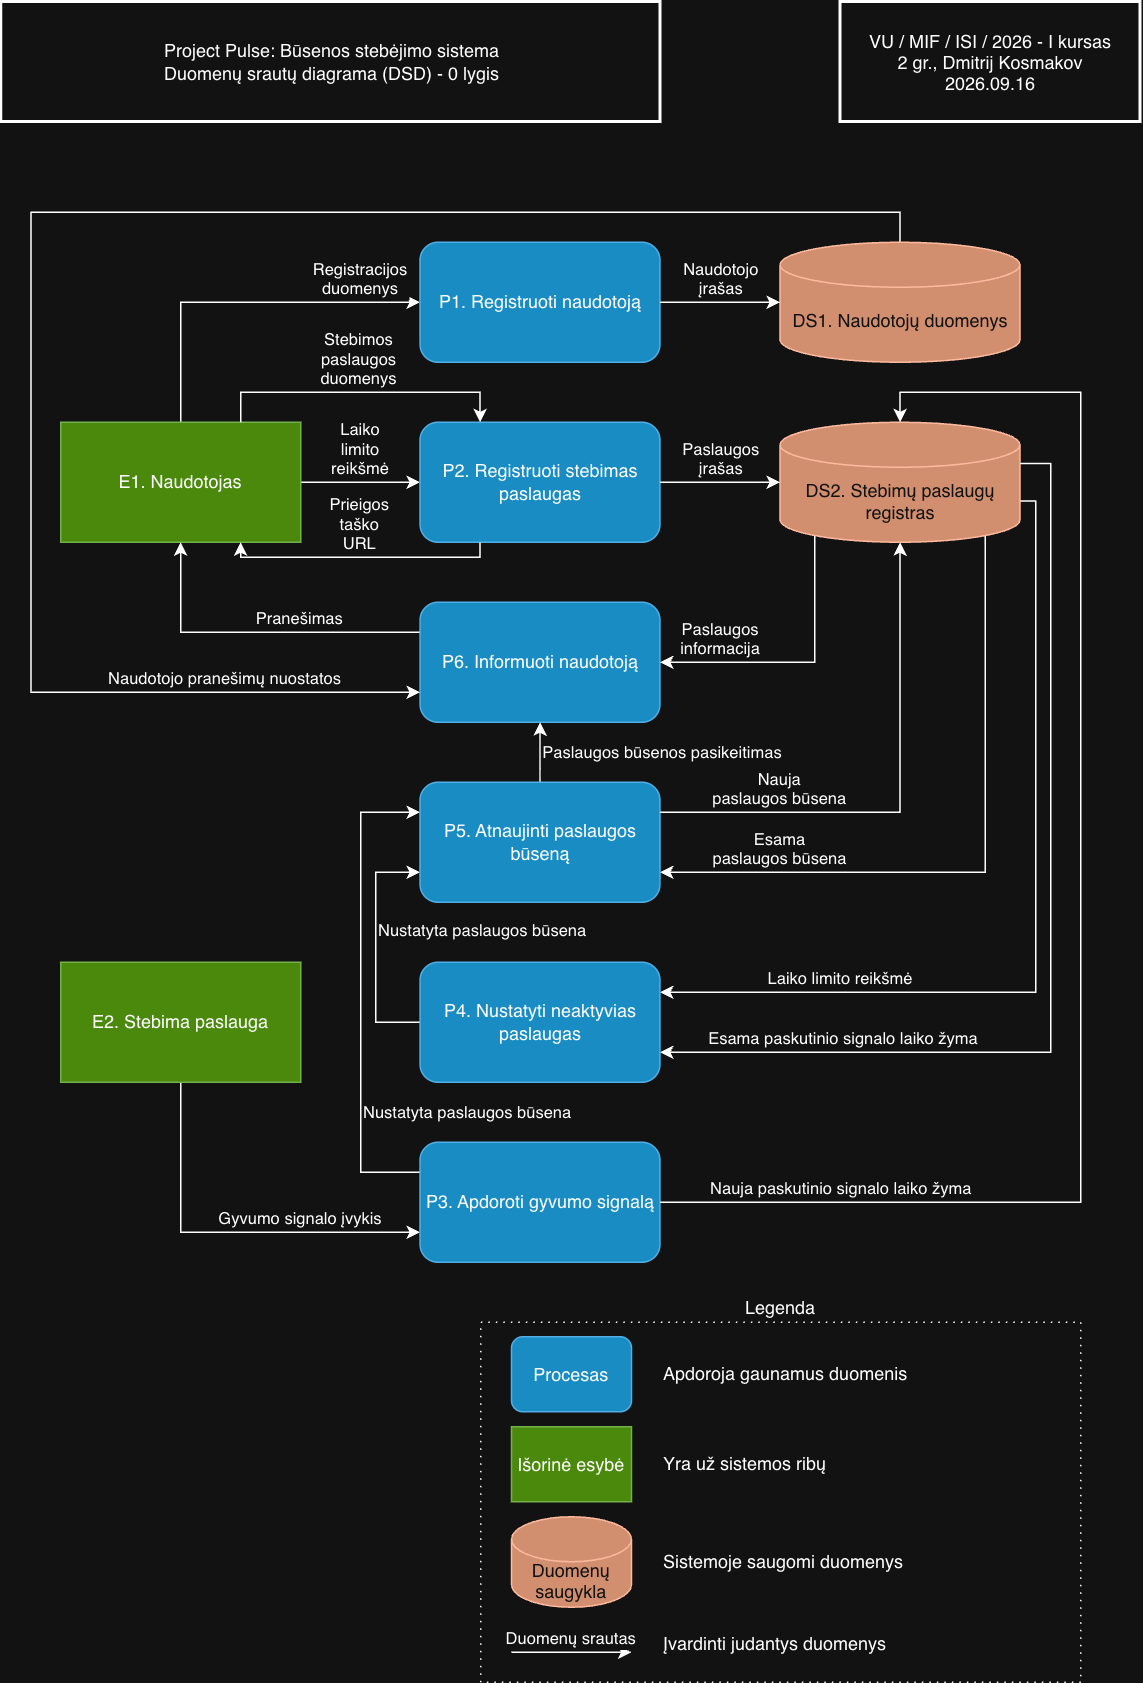

The diagram above was exported from draw.io. Its source (the exported page's mxGraphModel, read from the mxfile embedded in the PNG):
<mxGraphModel dx="1414" dy="1032" grid="1" gridSize="10" guides="1" tooltips="1" connect="1" arrows="1" fold="1" page="1" pageScale="1" pageWidth="827" pageHeight="1169" math="1" shadow="0">
  <root>
    <mxCell id="0" />
    <mxCell id="1" parent="0" />
    <mxCell id="6rGQJMClY9yfyk3b1pXM-10" parent="1" style="text;whiteSpace=wrap;align=center;verticalAlign=middle;rounded=0;fillStyle=hatch;strokeColor=default;strokeWidth=2;" value="Project Pulse: Būsenos stebėjimo sistema&#10;Duomenų srautų diagrama (DSD) - 0 lygis" vertex="1">
      <mxGeometry height="80" width="439.5" x="40.5" y="40" as="geometry" />
    </mxCell>
    <mxCell id="6rGQJMClY9yfyk3b1pXM-40" parent="1" style="text;align=center;verticalAlign=middle;rounded=0;fillStyle=hatch;strokeColor=default;strokeWidth=2;" value="VU / MIF / ISI / 2026 - I kursas&#10;2 gr., Dmitrij Kosmakov&#10;2026.09.16" vertex="1">
      <mxGeometry height="80" width="200" x="600" y="40" as="geometry" />
    </mxCell>
    <mxCell id="L40w1Okp0j2jzEL_pVSA-18" edge="1" parent="1" source="L40w1Okp0j2jzEL_pVSA-6" style="edgeStyle=orthogonalEdgeStyle;rounded=0;orthogonalLoop=1;jettySize=auto;exitX=0.5;exitY=0;exitDx=0;exitDy=0;entryX=0;entryY=0.5;entryDx=0;entryDy=0;labelPosition=center;verticalLabelPosition=top;align=center;verticalAlign=bottom;" target="L40w1Okp0j2jzEL_pVSA-7" value="Registracijos&#10;duomenys">
      <mxGeometry relative="1" x="0.6701" as="geometry">
        <mxPoint as="offset" />
        <Array as="points">
          <mxPoint x="160" y="240.03" />
        </Array>
      </mxGeometry>
    </mxCell>
    <mxCell id="L40w1Okp0j2jzEL_pVSA-83" edge="1" parent="1" source="L40w1Okp0j2jzEL_pVSA-6" style="edgeStyle=orthogonalEdgeStyle;rounded=0;orthogonalLoop=1;jettySize=auto;entryX=0;entryY=0.5;entryDx=0;entryDy=0;labelPosition=center;verticalLabelPosition=top;align=center;verticalAlign=bottom;exitX=1;exitY=0.5;exitDx=0;exitDy=0;" target="L40w1Okp0j2jzEL_pVSA-9" value="Laiko&#10;limito&#10;reikšmė">
      <mxGeometry relative="1" as="geometry">
        <mxPoint x="270" y="380" as="sourcePoint" />
      </mxGeometry>
    </mxCell>
    <mxCell id="L40w1Okp0j2jzEL_pVSA-6" parent="1" style="dashed=0;whiteSpace=wrap;fillColor=#60a917;strokeColor=#2D7600;gradientColor=none;" value="E1. Naudotojas" vertex="1">
      <mxGeometry height="80" width="160" x="80" y="320" as="geometry" />
    </mxCell>
    <mxCell id="L40w1Okp0j2jzEL_pVSA-7" parent="1" style="rounded=1;whiteSpace=wrap;fillColor=#1ba1e2;strokeColor=#006EAF;" value="P1. Registruoti naudotoją" vertex="1">
      <mxGeometry height="80" width="160" x="319.5" y="200" as="geometry" />
    </mxCell>
    <mxCell id="L40w1Okp0j2jzEL_pVSA-25" edge="1" parent="1" source="L40w1Okp0j2jzEL_pVSA-8" style="edgeStyle=orthogonalEdgeStyle;rounded=0;orthogonalLoop=1;jettySize=auto;exitX=0.5;exitY=1;exitDx=0;exitDy=0;entryX=0;entryY=0.75;entryDx=0;entryDy=0;labelPosition=center;verticalLabelPosition=top;align=center;verticalAlign=bottom;" target="L40w1Okp0j2jzEL_pVSA-10" value="Gyvumo signalo įvykis">
      <mxGeometry relative="1" x="0.3873" as="geometry">
        <mxPoint as="offset" />
      </mxGeometry>
    </mxCell>
    <mxCell id="L40w1Okp0j2jzEL_pVSA-8" parent="1" style="dashed=0;whiteSpace=wrap;fillColor=#60a917;strokeColor=#2D7600;gradientColor=none;" value="E2. Stebima paslauga" vertex="1">
      <mxGeometry height="80" width="160" x="80" y="680" as="geometry" />
    </mxCell>
    <mxCell id="L40w1Okp0j2jzEL_pVSA-9" parent="1" style="rounded=1;whiteSpace=wrap;fillColor=#1ba1e2;strokeColor=#006EAF;" value="P2. Registruoti stebimas paslaugas" vertex="1">
      <mxGeometry height="80" width="160" x="319.5" y="320" as="geometry" />
    </mxCell>
    <mxCell id="L40w1Okp0j2jzEL_pVSA-90" edge="1" parent="1" source="L40w1Okp0j2jzEL_pVSA-10" style="edgeStyle=orthogonalEdgeStyle;rounded=0;orthogonalLoop=1;jettySize=auto;exitX=0;exitY=0.25;exitDx=0;exitDy=0;entryX=0;entryY=0.25;entryDx=0;entryDy=0;labelPosition=right;verticalLabelPosition=middle;align=left;verticalAlign=middle;" target="L40w1Okp0j2jzEL_pVSA-88" value="Nustatyta paslaugos būsena">
      <mxGeometry relative="1" x="-0.4984" as="geometry">
        <mxPoint as="offset" />
        <Array as="points">
          <mxPoint x="280" y="820" />
          <mxPoint x="280" y="580" />
        </Array>
      </mxGeometry>
    </mxCell>
    <mxCell id="L40w1Okp0j2jzEL_pVSA-10" parent="1" style="rounded=1;whiteSpace=wrap;fillColor=#1ba1e2;strokeColor=#006EAF;" value="P3. Apdoroti gyvumo signalą" vertex="1">
      <mxGeometry height="80" width="160" x="319.5" y="800" as="geometry" />
    </mxCell>
    <mxCell id="L40w1Okp0j2jzEL_pVSA-49" edge="1" parent="1" source="L40w1Okp0j2jzEL_pVSA-12" style="edgeStyle=orthogonalEdgeStyle;rounded=0;orthogonalLoop=1;jettySize=auto;exitX=0;exitY=0.25;exitDx=0;exitDy=0;entryX=0.5;entryY=1;entryDx=0;entryDy=0;align=center;labelPosition=center;verticalLabelPosition=top;verticalAlign=bottom;" target="L40w1Okp0j2jzEL_pVSA-6" value="Pranešimas">
      <mxGeometry relative="1" x="-0.2756" as="geometry">
        <mxPoint as="offset" />
        <Array as="points">
          <mxPoint x="160" y="460" />
        </Array>
      </mxGeometry>
    </mxCell>
    <mxCell id="L40w1Okp0j2jzEL_pVSA-12" parent="1" style="rounded=1;whiteSpace=wrap;fillColor=#1ba1e2;strokeColor=#006EAF;" value="P6. Informuoti naudotoją" vertex="1">
      <mxGeometry height="80" width="160" x="319.5" y="440" as="geometry" />
    </mxCell>
    <mxCell id="L40w1Okp0j2jzEL_pVSA-31" edge="1" parent="1" source="L40w1Okp0j2jzEL_pVSA-15" style="edgeStyle=orthogonalEdgeStyle;rounded=0;orthogonalLoop=1;jettySize=auto;entryX=0;entryY=0.75;entryDx=0;entryDy=0;labelPosition=center;verticalLabelPosition=top;align=center;verticalAlign=bottom;jumpStyle=arc;exitX=0.5;exitY=0;exitDx=0;exitDy=0;exitPerimeter=0;" target="L40w1Okp0j2jzEL_pVSA-12" value="Naudotojo pranešimų nuostatos">
      <mxGeometry relative="1" x="0.7803" as="geometry">
        <mxPoint as="offset" />
        <Array as="points">
          <mxPoint x="639.52" y="180" />
          <mxPoint x="60.05" y="180" />
          <mxPoint x="60.05" y="500" />
        </Array>
        <mxPoint x="240" y="480" as="sourcePoint" />
      </mxGeometry>
    </mxCell>
    <mxCell id="L40w1Okp0j2jzEL_pVSA-15" parent="1" style="shape=cylinder3;whiteSpace=wrap;boundedLbl=1;backgroundOutline=1;size=15;fillColor=#a0522d;strokeColor=#6D1F00;fontColor=#ffffff;" value="DS1. Naudotojų duomenys" vertex="1">
      <mxGeometry height="80" width="160" x="559.5" y="200" as="geometry" />
    </mxCell>
    <mxCell id="L40w1Okp0j2jzEL_pVSA-30" edge="1" parent="1" source="L40w1Okp0j2jzEL_pVSA-16" style="edgeStyle=orthogonalEdgeStyle;rounded=0;orthogonalLoop=1;jettySize=auto;exitX=0.145;exitY=1;exitDx=0;exitDy=-4.35;exitPerimeter=0;entryX=1;entryY=0.5;entryDx=0;entryDy=0;labelPosition=center;verticalLabelPosition=top;align=center;verticalAlign=bottom;jumpStyle=arc;" target="L40w1Okp0j2jzEL_pVSA-12" value="Paslaugos&#10;informacija">
      <mxGeometry relative="1" x="0.5659" as="geometry">
        <mxPoint as="offset" />
        <Array as="points">
          <mxPoint x="582.69" y="480.03" />
        </Array>
      </mxGeometry>
    </mxCell>
    <mxCell id="L40w1Okp0j2jzEL_pVSA-92" edge="1" parent="1" source="L40w1Okp0j2jzEL_pVSA-16" style="edgeStyle=orthogonalEdgeStyle;rounded=0;orthogonalLoop=1;jettySize=auto;exitX=0.855;exitY=1;exitDx=0;exitDy=-4.35;exitPerimeter=0;labelPosition=center;verticalLabelPosition=top;align=center;verticalAlign=bottom;jumpStyle=none;entryX=1;entryY=0.75;entryDx=0;entryDy=0;" target="L40w1Okp0j2jzEL_pVSA-88" value="Esama&#10;paslaugos būsena">
      <mxGeometry relative="1" x="0.635" as="geometry">
        <mxPoint as="offset" />
        <Array as="points">
          <mxPoint x="696.29" y="620.03" />
        </Array>
        <mxPoint x="719" y="680" as="targetPoint" />
      </mxGeometry>
    </mxCell>
    <mxCell id="L40w1Okp0j2jzEL_pVSA-97" edge="1" parent="1" source="L40w1Okp0j2jzEL_pVSA-16" style="edgeStyle=orthogonalEdgeStyle;rounded=0;orthogonalLoop=1;jettySize=auto;exitX=1;exitY=0;exitDx=0;exitDy=52.5;exitPerimeter=0;entryX=1;entryY=0.25;entryDx=0;entryDy=0;labelPosition=center;verticalLabelPosition=top;align=center;verticalAlign=bottom;" target="L40w1Okp0j2jzEL_pVSA-84" value="Laiko limito reikšmė">
      <mxGeometry relative="1" x="0.5905" as="geometry">
        <mxPoint as="offset" />
        <Array as="points">
          <mxPoint x="730" y="372.52" />
          <mxPoint x="730" y="700" />
        </Array>
      </mxGeometry>
    </mxCell>
    <mxCell id="L40w1Okp0j2jzEL_pVSA-16" parent="1" style="shape=cylinder3;whiteSpace=wrap;boundedLbl=1;backgroundOutline=1;size=15;fillColor=#a0522d;strokeColor=#6D1F00;points=[[0,0,0,0,15],[0,0,0,0,27.5],[0,0,0,0,52.5],[0,0.25,0,0,0],[0,0.5,0,0,0],[0,0.75,0,0,0],[0,1,0,0,-15],[0.145,0,0,0,4.35],[0.145,1,0,0,-4.35],[0.5,0,0,0,0],[0.5,1,0,0,0],[0.855,0,0,0,4.35],[0.855,1,0,0,-4.35],[1,0,0,0,15],[1,0,0,0,27.5],[1,0,0,0,52.5],[1,0.5,0,0,0],[1,1,0,0,-15]];fontColor=#ffffff;shadow=0;" value="DS2. Stebimų paslaugų registras" vertex="1">
      <mxGeometry height="80" width="160" x="559.5" y="320" as="geometry" />
    </mxCell>
    <mxCell id="L40w1Okp0j2jzEL_pVSA-21" edge="1" parent="1" source="L40w1Okp0j2jzEL_pVSA-7" style="edgeStyle=orthogonalEdgeStyle;rounded=0;orthogonalLoop=1;jettySize=auto;exitX=1;exitY=0.5;exitDx=0;exitDy=0;entryX=0;entryY=0.5;entryDx=0;entryDy=0;labelPosition=center;verticalLabelPosition=top;align=center;verticalAlign=bottom;entryPerimeter=0;" target="L40w1Okp0j2jzEL_pVSA-15" value="Naudotojo&#10;įrašas">
      <mxGeometry relative="1" x="0.0125" as="geometry">
        <mxPoint as="offset" />
        <Array as="points">
          <mxPoint x="542.5" y="240" />
          <mxPoint x="542.5" y="240" />
        </Array>
        <mxPoint x="580.5" y="200" as="sourcePoint" />
        <mxPoint x="502.5" y="200" as="targetPoint" />
      </mxGeometry>
    </mxCell>
    <mxCell id="L40w1Okp0j2jzEL_pVSA-22" edge="1" parent="1" source="L40w1Okp0j2jzEL_pVSA-6" style="edgeStyle=orthogonalEdgeStyle;rounded=0;orthogonalLoop=1;jettySize=auto;exitX=0.75;exitY=0;exitDx=0;exitDy=0;entryX=0.25;entryY=0;entryDx=0;entryDy=0;labelPosition=center;verticalLabelPosition=top;align=center;verticalAlign=bottom;" target="L40w1Okp0j2jzEL_pVSA-9" value="Stebimos&#10;paslaugos&#10;duomenys">
      <mxGeometry relative="1" x="-0.0062" as="geometry">
        <mxPoint as="offset" />
        <Array as="points">
          <mxPoint x="200" y="300" />
          <mxPoint x="359.52" y="300" />
        </Array>
        <mxPoint x="492.5" y="110" as="sourcePoint" />
        <mxPoint x="650.5" y="110" as="targetPoint" />
      </mxGeometry>
    </mxCell>
    <mxCell id="L40w1Okp0j2jzEL_pVSA-23" edge="1" parent="1" source="L40w1Okp0j2jzEL_pVSA-9" style="edgeStyle=orthogonalEdgeStyle;rounded=0;orthogonalLoop=1;jettySize=auto;exitX=1;exitY=0.5;exitDx=0;exitDy=0;entryX=0;entryY=0.5;entryDx=0;entryDy=0;entryPerimeter=0;labelPosition=center;verticalLabelPosition=top;align=center;verticalAlign=bottom;" target="L40w1Okp0j2jzEL_pVSA-16" value="Paslaugos&#10;įrašas">
      <mxGeometry relative="1" x="0.0125" as="geometry">
        <mxPoint as="offset" />
      </mxGeometry>
    </mxCell>
    <mxCell id="L40w1Okp0j2jzEL_pVSA-24" edge="1" parent="1" source="L40w1Okp0j2jzEL_pVSA-9" style="edgeStyle=orthogonalEdgeStyle;rounded=0;orthogonalLoop=1;jettySize=auto;exitX=0.25;exitY=1;exitDx=0;exitDy=0;labelPosition=center;verticalLabelPosition=top;align=center;verticalAlign=bottom;entryX=0.75;entryY=1;entryDx=0;entryDy=0;" target="L40w1Okp0j2jzEL_pVSA-6" value="Prieigos&#10;taško&#10;URL">
      <mxGeometry relative="1" as="geometry">
        <Array as="points">
          <mxPoint x="359.52" y="410" />
          <mxPoint x="200" y="410" />
        </Array>
        <mxPoint x="370.5" y="170" as="sourcePoint" />
        <mxPoint x="189" y="420" as="targetPoint" />
      </mxGeometry>
    </mxCell>
    <mxCell id="L40w1Okp0j2jzEL_pVSA-70" edge="1" parent="1" source="L40w1Okp0j2jzEL_pVSA-16" style="edgeStyle=orthogonalEdgeStyle;rounded=0;orthogonalLoop=1;jettySize=auto;exitX=1;exitY=0;exitDx=0;exitDy=27.5;labelPosition=center;verticalLabelPosition=top;align=center;verticalAlign=bottom;exitPerimeter=0;entryX=1;entryY=0.75;entryDx=0;entryDy=0;jumpStyle=none;" target="L40w1Okp0j2jzEL_pVSA-84" value="Esama paskutinio signalo laiko žyma">
      <mxGeometry relative="1" x="0.6354" as="geometry">
        <mxPoint as="offset" />
        <Array as="points">
          <mxPoint x="740" y="347.5" />
          <mxPoint x="740" y="740.01" />
        </Array>
        <mxPoint x="519.5" y="660" as="sourcePoint" />
        <mxPoint x="569" y="420" as="targetPoint" />
      </mxGeometry>
    </mxCell>
    <mxCell id="L40w1Okp0j2jzEL_pVSA-82" parent="1" style="rounded=0;whiteSpace=wrap;labelPosition=center;verticalLabelPosition=top;align=center;verticalAlign=bottom;dashed=1;dashPattern=1 4;" value="Legenda" vertex="1">
      <mxGeometry height="240" width="400" x="360" y="920" as="geometry" />
    </mxCell>
    <mxCell id="L40w1Okp0j2jzEL_pVSA-77" parent="1" style="rounded=1;fillColor=#1ba1e2;strokeColor=#006EAF;align=center;labelPosition=center;verticalLabelPosition=middle;verticalAlign=middle;" value="Procesas" vertex="1">
      <mxGeometry height="50" width="80" x="380.5" y="929.6599999999999" as="geometry" />
    </mxCell>
    <mxCell id="L40w1Okp0j2jzEL_pVSA-78" parent="1" style="dashed=0;fillColor=#60a917;strokeColor=#2D7600;gradientColor=none;align=center;labelPosition=center;verticalLabelPosition=middle;verticalAlign=middle;" value="Išorinė esybė" vertex="1">
      <mxGeometry height="50" width="80" x="380.5" y="989.6599999999999" as="geometry" />
    </mxCell>
    <mxCell id="L40w1Okp0j2jzEL_pVSA-79" parent="1" style="shape=cylinder3;boundedLbl=1;backgroundOutline=1;size=15;fillColor=#a0522d;strokeColor=#6D1F00;points=[[0,0,0,0,15],[0,0,0,0,27.5],[0,0,0,0,52.5],[0,0.25,0,0,0],[0,0.5,0,0,0],[0,0.75,0,0,0],[0,1,0,0,-15],[0.145,0,0,0,4.35],[0.145,1,0,0,-4.35],[0.5,0,0,0,0],[0.5,1,0,0,0],[0.855,0,0,0,4.35],[0.855,1,0,0,-4.35],[1,0,0,0,15],[1,0,0,0,27.5],[1,0,0,0,52.5],[1,0.5,0,0,0],[1,1,0,0,-15]];align=center;labelPosition=center;verticalLabelPosition=middle;verticalAlign=middle;fontColor=#ffffff;" value="Duomenų&#10;saugykla" vertex="1">
      <mxGeometry height="60.34" width="80" x="380.5" y="1049.66" as="geometry" />
    </mxCell>
    <mxCell id="L40w1Okp0j2jzEL_pVSA-81" edge="1" parent="1" style="edgeStyle=orthogonalEdgeStyle;rounded=0;orthogonalLoop=1;jettySize=auto;labelPosition=center;verticalLabelPosition=top;align=center;verticalAlign=bottom;" value="Duomenų srautas">
      <mxGeometry relative="1" x="-0.0125" as="geometry">
        <mxPoint as="offset" />
        <mxPoint x="380.5" y="1140" as="sourcePoint" />
        <mxPoint x="460.5" y="1140" as="targetPoint" />
      </mxGeometry>
    </mxCell>
    <mxCell id="L40w1Okp0j2jzEL_pVSA-89" edge="1" parent="1" source="L40w1Okp0j2jzEL_pVSA-84" style="edgeStyle=orthogonalEdgeStyle;rounded=0;orthogonalLoop=1;jettySize=auto;exitX=0;exitY=0.5;exitDx=0;exitDy=0;entryX=0;entryY=0.75;entryDx=0;entryDy=0;align=left;" target="L40w1Okp0j2jzEL_pVSA-88" value="Nustatyta paslaugos būsena">
      <mxGeometry relative="1" x="0.1428" as="geometry">
        <mxPoint as="offset" />
        <Array as="points">
          <mxPoint x="290" y="720" />
          <mxPoint x="290" y="620" />
        </Array>
      </mxGeometry>
    </mxCell>
    <mxCell id="L40w1Okp0j2jzEL_pVSA-84" parent="1" style="rounded=1;whiteSpace=wrap;fillColor=#1ba1e2;strokeColor=#006EAF;" value="P4. Nustatyti neaktyvias paslaugas" vertex="1">
      <mxGeometry height="80" width="160" x="319.5" y="680" as="geometry" />
    </mxCell>
    <mxCell id="L40w1Okp0j2jzEL_pVSA-91" edge="1" parent="1" source="L40w1Okp0j2jzEL_pVSA-88" style="edgeStyle=orthogonalEdgeStyle;rounded=0;orthogonalLoop=1;jettySize=auto;exitX=0.5;exitY=0;exitDx=0;exitDy=0;entryX=0.5;entryY=1;entryDx=0;entryDy=0;align=left;labelPosition=right;verticalLabelPosition=middle;verticalAlign=middle;" target="L40w1Okp0j2jzEL_pVSA-12" value="Paslaugos būsenos pasikeitimas">
      <mxGeometry relative="1" as="geometry" />
    </mxCell>
    <mxCell id="L40w1Okp0j2jzEL_pVSA-88" parent="1" style="rounded=1;whiteSpace=wrap;fillColor=#1ba1e2;strokeColor=#006EAF;" value="P5. Atnaujinti paslaugos būseną" vertex="1">
      <mxGeometry height="80" width="160" x="319.5" y="560" as="geometry" />
    </mxCell>
    <mxCell id="L40w1Okp0j2jzEL_pVSA-95" edge="1" parent="1" source="L40w1Okp0j2jzEL_pVSA-10" style="edgeStyle=orthogonalEdgeStyle;rounded=0;orthogonalLoop=1;jettySize=auto;exitX=1;exitY=0.5;exitDx=0;exitDy=0;labelPosition=center;verticalLabelPosition=top;align=center;verticalAlign=bottom;entryX=0.5;entryY=0;entryDx=0;entryDy=0;entryPerimeter=0;" target="L40w1Okp0j2jzEL_pVSA-16" value="Nauja paskutinio signalo laiko žyma">
      <mxGeometry relative="1" x="-0.7492" as="geometry">
        <mxPoint as="offset" />
        <Array as="points">
          <mxPoint x="760.04" y="840" />
          <mxPoint x="760.04" y="300" />
          <mxPoint x="639.52" y="300" />
        </Array>
        <mxPoint x="749" y="300" as="targetPoint" />
      </mxGeometry>
    </mxCell>
    <mxCell id="L40w1Okp0j2jzEL_pVSA-96" edge="1" parent="1" source="L40w1Okp0j2jzEL_pVSA-88" style="edgeStyle=orthogonalEdgeStyle;rounded=0;orthogonalLoop=1;jettySize=auto;exitX=1;exitY=0.25;exitDx=0;exitDy=0;entryX=0.5;entryY=1;entryDx=0;entryDy=0;entryPerimeter=0;labelPosition=center;verticalLabelPosition=top;align=center;verticalAlign=bottom;" target="L40w1Okp0j2jzEL_pVSA-16" value="Nauja&#10;paslaugos būsena">
      <mxGeometry relative="1" x="-0.5265" as="geometry">
        <mxPoint as="offset" />
      </mxGeometry>
    </mxCell>
    <mxCell id="L40w1Okp0j2jzEL_pVSA-176" parent="1" style="text;whiteSpace=wrap;strokeColor=none;fillColor=none;align=left;verticalAlign=middle;rounded=0;" value="Apdoroja gaunamus duomenis" vertex="1">
      <mxGeometry height="30" width="240" x="479.5" y="939.66" as="geometry" />
    </mxCell>
    <mxCell id="L40w1Okp0j2jzEL_pVSA-177" parent="1" style="text;whiteSpace=wrap;strokeColor=none;fillColor=none;align=left;verticalAlign=middle;rounded=0;" value="Yra už sistemos ribų" vertex="1">
      <mxGeometry height="30" width="240" x="479.5" y="999.66" as="geometry" />
    </mxCell>
    <mxCell id="L40w1Okp0j2jzEL_pVSA-178" parent="1" style="text;whiteSpace=wrap;strokeColor=none;fillColor=none;align=left;verticalAlign=middle;rounded=0;" value="Sistemoje saugomi duomenys" vertex="1">
      <mxGeometry height="30" width="240" x="479.5" y="1064.8300000000002" as="geometry" />
    </mxCell>
    <mxCell id="L40w1Okp0j2jzEL_pVSA-179" parent="1" style="text;whiteSpace=wrap;strokeColor=none;fillColor=none;align=left;verticalAlign=middle;rounded=0;" value="Įvardinti judantys duomenys" vertex="1">
      <mxGeometry height="30" width="240" x="479.5" y="1120" as="geometry" />
    </mxCell>
  </root>
</mxGraphModel>